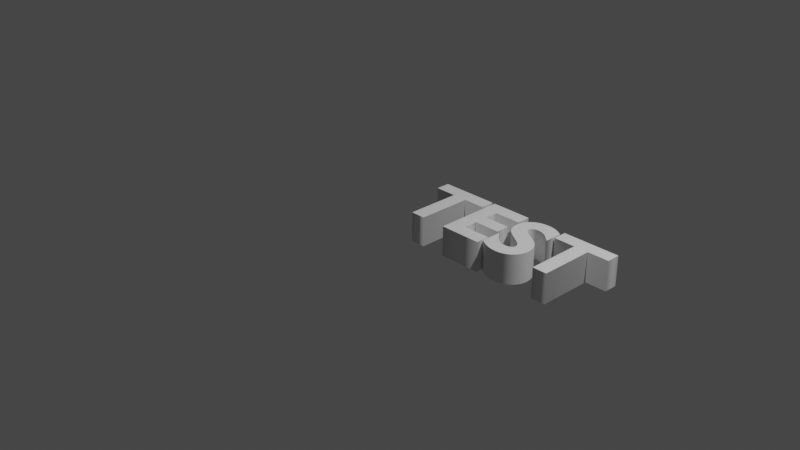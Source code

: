 # Source: untitled.blend  (saved by Blender 3.3.6; exported with 4.5.12 LTS)
import bpy
from mathutils import Matrix  # noqa: F401  (used for matrix-valued properties, if any)

bpy.ops.wm.read_factory_settings(use_empty=True)
scene = bpy.context.scene
scene.name = 'Scene'

# ---- collections
col_collection = bpy.data.collections.new('Collection'); scene.collection.children.link(col_collection)

# ---- world
world_world = bpy.data.worlds.new('World'); scene.world = world_world
world_world.use_nodes = True; world_world.node_tree.nodes.clear()
_N = world_world.node_tree.nodes; _L = world_world.node_tree.links
n0 = _N.new('ShaderNodeOutputWorld'); n0.name = 'World Output'; n0.location = (300, 300)
n1 = _N.new('ShaderNodeBackground'); n1.name = 'Background'; n1.location = (10, 300)
n1.inputs[0].default_value = (0.05088, 0.05088, 0.05088, 1.0)
_L.new(n1.outputs[0], n0.inputs[0])
n0.is_active_output = True
world_world.color = (0.05088, 0.05088, 0.05088)
world_world.use_sun_shadow = False
world_world.sun_shadow_jitter_overblur = 0.0

# ---- cameras
cam_camera = bpy.data.cameras.new('Camera')
cam_camera.clip_end = 100.0
cam_camera.ortho_scale = 7.314

# ---- lights
light_light = bpy.data.lights.new('Light', 'POINT')
light_light.transmission_factor = 0.0
light_light.energy = 1000.0
light_light.shadow_soft_size = 0.1
light_light.shadow_maximum_resolution = 0.006
light_light.use_absolute_resolution = True

# ---- curves / text
txt_x = bpy.data.curves.new('テキスト', 'FONT')
txt_x.dimensions = '2D'
txt_x.body = 'TEST'
txt_x.offset = 0.03
txt_x.extrude = 0.16

# ---- objects
ob_light = bpy.data.objects.new('Light', light_light)
ob_camera = bpy.data.objects.new('Camera', cam_camera)
ob_x = bpy.data.objects.new('テキスト', txt_x)

# ---- transforms, parenting, visibility, modifiers, constraints
ob_light.location = (4.076, 1.005, 5.904)
ob_light.rotation_euler = (0.6503, 0.05522, 1.866)
ob_light.lock_rotations_4d = False
ob_light.empty_display_type = 'ARROWS'
ob_light.color = (0.0, 0.0, 0.0, 0.0)
ob_light.lineart.crease_threshold = 0.0
ob_camera.location = (7.359, -6.926, 4.958)
ob_camera.rotation_euler = (1.109, 0.0, 0.8149)
ob_camera.lock_rotations_4d = False
ob_camera.empty_display_type = 'ARROWS'
ob_camera.color = (0.0, 0.0, 0.0, 0.0)
ob_camera.display_type = 'WIRE'
ob_camera.lineart.crease_threshold = 0.0
ob_x.location = (0.0, 0.0, 0.0)

# ---- collection membership
col_collection.objects.link(ob_light)
col_collection.objects.link(ob_camera)
col_collection.objects.link(ob_x)

# ---- scene / render settings (as saved in the file)
scene.camera = ob_camera
scene.frame_start = 1; scene.frame_end = 250; scene.frame_set(1)
scene.render.engine = 'BLENDER_EEVEE_NEXT'
scene.cycles.sampling_pattern = 'TABULATED_SOBOL'
scene.cycles.use_light_tree = False
scene.view_settings.view_transform = 'Filmic'
bpy.context.view_layer.update()
